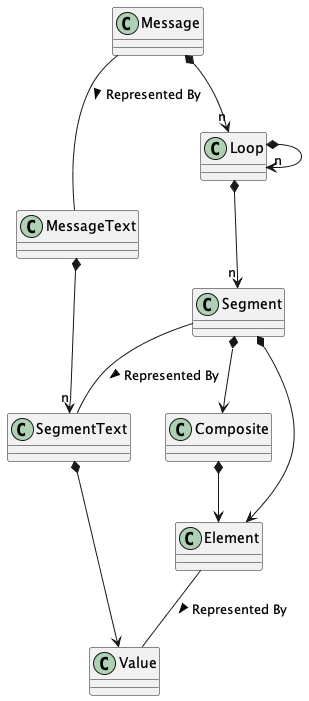

The diagram above was rendered by PlantUML. Its source (embedded in the PNG):
@startuml
class Message

class MessageText

Message -- MessageText : Represented By >

class Loop

Message *--> "n" Loop

class Segment

Loop *--> "n" Segment
Loop *--> "n" Loop

class SegmentText

Segment -- SegmentText : Represented By >

MessageText *--> "n" SegmentText

class Composite
class Element

Segment *--> Composite
Segment *--> Element
Composite *--> Element

class Value

SegmentText *--> Value
Element -- Value : Represented By >
@enduml